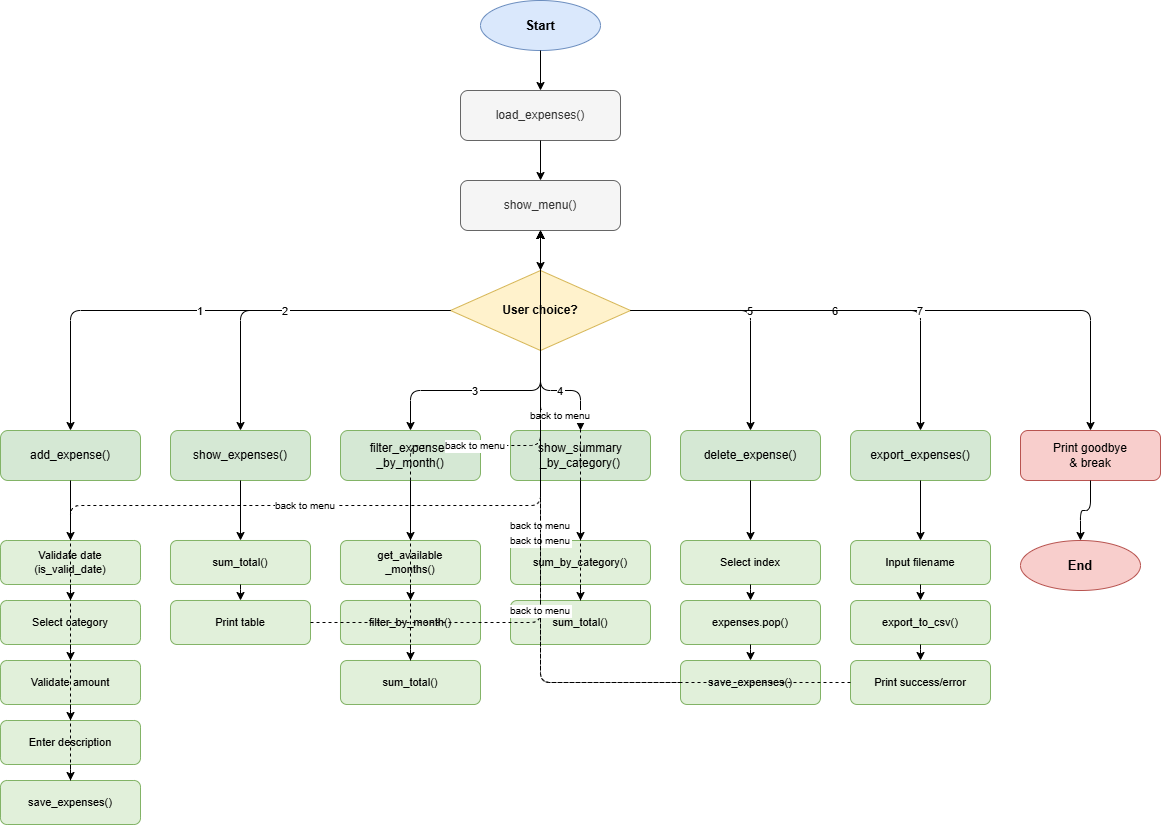

The diagram above was exported from draw.io. Its source (the exported page's mxGraphModel, read from the mxfile embedded in the PNG):
<mxGraphModel dx="1737" dy="1030" grid="1" gridSize="10" guides="1" tooltips="1" connect="1" arrows="1" fold="1" page="1" pageScale="1" pageWidth="850" pageHeight="1100" math="0" shadow="0">
  <root>
    <mxCell id="0" />
    <mxCell id="1" parent="0" />
    <mxCell id="aLleqr-cgutgWGI_Ygd--1" parent="1" style="ellipse;whiteSpace=wrap;html=1;fillColor=#dae8fc;strokeColor=#6c8ebf;fontStyle=1;fontSize=13;" value="Start" vertex="1">
      <mxGeometry height="50" width="120" x="510" y="30" as="geometry" />
    </mxCell>
    <mxCell id="aLleqr-cgutgWGI_Ygd--2" parent="1" style="rounded=1;whiteSpace=wrap;html=1;fillColor=#f5f5f5;strokeColor=#666666;fontColor=#333333;fontSize=12;" value="load_expenses()" vertex="1">
      <mxGeometry height="50" width="160" x="490" y="120" as="geometry" />
    </mxCell>
    <mxCell id="aLleqr-cgutgWGI_Ygd--3" edge="1" parent="1" source="aLleqr-cgutgWGI_Ygd--1" style="edgeStyle=orthogonalEdgeStyle;" target="aLleqr-cgutgWGI_Ygd--2">
      <mxGeometry relative="1" as="geometry" />
    </mxCell>
    <mxCell id="aLleqr-cgutgWGI_Ygd--4" parent="1" style="rounded=1;whiteSpace=wrap;html=1;fillColor=#f5f5f5;strokeColor=#666666;fontColor=#333333;fontSize=12;" value="show_menu()" vertex="1">
      <mxGeometry height="50" width="160" x="490" y="210" as="geometry" />
    </mxCell>
    <mxCell id="aLleqr-cgutgWGI_Ygd--5" edge="1" parent="1" source="aLleqr-cgutgWGI_Ygd--2" style="edgeStyle=orthogonalEdgeStyle;" target="aLleqr-cgutgWGI_Ygd--4">
      <mxGeometry relative="1" as="geometry" />
    </mxCell>
    <mxCell id="aLleqr-cgutgWGI_Ygd--6" parent="1" style="rhombus;whiteSpace=wrap;html=1;fillColor=#fff2cc;strokeColor=#d6b656;fontSize=12;fontStyle=1;" value="User choice?" vertex="1">
      <mxGeometry height="80" width="180" x="480" y="300" as="geometry" />
    </mxCell>
    <mxCell id="aLleqr-cgutgWGI_Ygd--7" edge="1" parent="1" source="aLleqr-cgutgWGI_Ygd--4" style="edgeStyle=orthogonalEdgeStyle;" target="aLleqr-cgutgWGI_Ygd--6">
      <mxGeometry relative="1" as="geometry" />
    </mxCell>
    <mxCell id="aLleqr-cgutgWGI_Ygd--8" parent="1" style="rounded=1;whiteSpace=wrap;html=1;fillColor=#d5e8d4;strokeColor=#82b366;fontSize=12;" value="add_expense()" vertex="1">
      <mxGeometry height="50" width="140" x="30" y="460" as="geometry" />
    </mxCell>
    <mxCell id="aLleqr-cgutgWGI_Ygd--9" parent="1" style="rounded=1;whiteSpace=wrap;html=1;fillColor=#d5e8d4;strokeColor=#82b366;fontSize=12;" value="show_expenses()" vertex="1">
      <mxGeometry height="50" width="140" x="200" y="460" as="geometry" />
    </mxCell>
    <mxCell id="aLleqr-cgutgWGI_Ygd--10" parent="1" style="rounded=1;whiteSpace=wrap;html=1;fillColor=#d5e8d4;strokeColor=#82b366;fontSize=12;" value="filter_expenses&#10;_by_month()" vertex="1">
      <mxGeometry height="50" width="140" x="370" y="460" as="geometry" />
    </mxCell>
    <mxCell id="aLleqr-cgutgWGI_Ygd--11" parent="1" style="rounded=1;whiteSpace=wrap;html=1;fillColor=#d5e8d4;strokeColor=#82b366;fontSize=12;" value="show_summary&#10;_by_category()" vertex="1">
      <mxGeometry height="50" width="140" x="540" y="460" as="geometry" />
    </mxCell>
    <mxCell id="aLleqr-cgutgWGI_Ygd--12" parent="1" style="rounded=1;whiteSpace=wrap;html=1;fillColor=#d5e8d4;strokeColor=#82b366;fontSize=12;" value="delete_expense()" vertex="1">
      <mxGeometry height="50" width="140" x="710" y="460" as="geometry" />
    </mxCell>
    <mxCell id="aLleqr-cgutgWGI_Ygd--13" parent="1" style="rounded=1;whiteSpace=wrap;html=1;fillColor=#d5e8d4;strokeColor=#82b366;fontSize=12;" value="export_expenses()" vertex="1">
      <mxGeometry height="50" width="140" x="880" y="460" as="geometry" />
    </mxCell>
    <mxCell id="aLleqr-cgutgWGI_Ygd--14" parent="1" style="rounded=1;whiteSpace=wrap;html=1;fillColor=#f8cecc;strokeColor=#b85450;fontSize=12;" value="Print goodbye&#10;&amp; break" vertex="1">
      <mxGeometry height="50" width="140" x="1050" y="460" as="geometry" />
    </mxCell>
    <mxCell id="aLleqr-cgutgWGI_Ygd--15" edge="1" parent="1" source="aLleqr-cgutgWGI_Ygd--6" style="edgeStyle=orthogonalEdgeStyle;fontSize=11;" target="aLleqr-cgutgWGI_Ygd--8" value="1">
      <mxGeometry relative="1" as="geometry" />
    </mxCell>
    <mxCell id="aLleqr-cgutgWGI_Ygd--16" edge="1" parent="1" source="aLleqr-cgutgWGI_Ygd--6" style="edgeStyle=orthogonalEdgeStyle;fontSize=11;" target="aLleqr-cgutgWGI_Ygd--9" value="2">
      <mxGeometry relative="1" as="geometry" />
    </mxCell>
    <mxCell id="aLleqr-cgutgWGI_Ygd--17" edge="1" parent="1" source="aLleqr-cgutgWGI_Ygd--6" style="edgeStyle=orthogonalEdgeStyle;fontSize=11;" target="aLleqr-cgutgWGI_Ygd--10" value="3">
      <mxGeometry relative="1" as="geometry" />
    </mxCell>
    <mxCell id="aLleqr-cgutgWGI_Ygd--18" edge="1" parent="1" source="aLleqr-cgutgWGI_Ygd--6" style="edgeStyle=orthogonalEdgeStyle;fontSize=11;" target="aLleqr-cgutgWGI_Ygd--11" value="4">
      <mxGeometry relative="1" as="geometry" />
    </mxCell>
    <mxCell id="aLleqr-cgutgWGI_Ygd--19" edge="1" parent="1" source="aLleqr-cgutgWGI_Ygd--6" style="edgeStyle=orthogonalEdgeStyle;fontSize=11;" target="aLleqr-cgutgWGI_Ygd--12" value="5">
      <mxGeometry relative="1" as="geometry" />
    </mxCell>
    <mxCell id="aLleqr-cgutgWGI_Ygd--20" edge="1" parent="1" source="aLleqr-cgutgWGI_Ygd--6" style="edgeStyle=orthogonalEdgeStyle;fontSize=11;" target="aLleqr-cgutgWGI_Ygd--13" value="6">
      <mxGeometry relative="1" as="geometry" />
    </mxCell>
    <mxCell id="aLleqr-cgutgWGI_Ygd--21" edge="1" parent="1" source="aLleqr-cgutgWGI_Ygd--6" style="edgeStyle=orthogonalEdgeStyle;fontSize=11;" target="aLleqr-cgutgWGI_Ygd--14" value="7">
      <mxGeometry relative="1" as="geometry" />
    </mxCell>
    <mxCell id="aLleqr-cgutgWGI_Ygd--22" parent="1" style="rounded=1;whiteSpace=wrap;html=1;fillColor=#e1f0da;strokeColor=#82b366;fontSize=11;" value="Validate date&#10;(is_valid_date)" vertex="1">
      <mxGeometry height="44" width="140" x="30" y="570" as="geometry" />
    </mxCell>
    <mxCell id="aLleqr-cgutgWGI_Ygd--23" parent="1" style="rounded=1;whiteSpace=wrap;html=1;fillColor=#e1f0da;strokeColor=#82b366;fontSize=11;" value="Select category" vertex="1">
      <mxGeometry height="44" width="140" x="30" y="630" as="geometry" />
    </mxCell>
    <mxCell id="aLleqr-cgutgWGI_Ygd--24" parent="1" style="rounded=1;whiteSpace=wrap;html=1;fillColor=#e1f0da;strokeColor=#82b366;fontSize=11;" value="Validate amount" vertex="1">
      <mxGeometry height="44" width="140" x="30" y="690" as="geometry" />
    </mxCell>
    <mxCell id="aLleqr-cgutgWGI_Ygd--25" parent="1" style="rounded=1;whiteSpace=wrap;html=1;fillColor=#e1f0da;strokeColor=#82b366;fontSize=11;" value="Enter description" vertex="1">
      <mxGeometry height="44" width="140" x="30" y="750" as="geometry" />
    </mxCell>
    <mxCell id="aLleqr-cgutgWGI_Ygd--26" parent="1" style="rounded=1;whiteSpace=wrap;html=1;fillColor=#e1f0da;strokeColor=#82b366;fontSize=11;" value="save_expenses()" vertex="1">
      <mxGeometry height="44" width="140" x="30" y="810" as="geometry" />
    </mxCell>
    <mxCell id="aLleqr-cgutgWGI_Ygd--27" edge="1" parent="1" source="aLleqr-cgutgWGI_Ygd--8" style="edgeStyle=orthogonalEdgeStyle;" target="aLleqr-cgutgWGI_Ygd--22">
      <mxGeometry relative="1" as="geometry" />
    </mxCell>
    <mxCell id="aLleqr-cgutgWGI_Ygd--28" edge="1" parent="1" source="aLleqr-cgutgWGI_Ygd--22" style="edgeStyle=orthogonalEdgeStyle;" target="aLleqr-cgutgWGI_Ygd--23">
      <mxGeometry relative="1" as="geometry" />
    </mxCell>
    <mxCell id="aLleqr-cgutgWGI_Ygd--29" edge="1" parent="1" source="aLleqr-cgutgWGI_Ygd--23" style="edgeStyle=orthogonalEdgeStyle;" target="aLleqr-cgutgWGI_Ygd--24">
      <mxGeometry relative="1" as="geometry" />
    </mxCell>
    <mxCell id="aLleqr-cgutgWGI_Ygd--30" edge="1" parent="1" source="aLleqr-cgutgWGI_Ygd--24" style="edgeStyle=orthogonalEdgeStyle;" target="aLleqr-cgutgWGI_Ygd--25">
      <mxGeometry relative="1" as="geometry" />
    </mxCell>
    <mxCell id="aLleqr-cgutgWGI_Ygd--31" edge="1" parent="1" source="aLleqr-cgutgWGI_Ygd--25" style="edgeStyle=orthogonalEdgeStyle;" target="aLleqr-cgutgWGI_Ygd--26">
      <mxGeometry relative="1" as="geometry" />
    </mxCell>
    <mxCell id="aLleqr-cgutgWGI_Ygd--32" parent="1" style="rounded=1;whiteSpace=wrap;html=1;fillColor=#e1f0da;strokeColor=#82b366;fontSize=11;" value="sum_total()" vertex="1">
      <mxGeometry height="44" width="140" x="200" y="570" as="geometry" />
    </mxCell>
    <mxCell id="aLleqr-cgutgWGI_Ygd--33" parent="1" style="rounded=1;whiteSpace=wrap;html=1;fillColor=#e1f0da;strokeColor=#82b366;fontSize=11;" value="Print table" vertex="1">
      <mxGeometry height="44" width="140" x="200" y="630" as="geometry" />
    </mxCell>
    <mxCell id="aLleqr-cgutgWGI_Ygd--34" edge="1" parent="1" source="aLleqr-cgutgWGI_Ygd--9" style="edgeStyle=orthogonalEdgeStyle;" target="aLleqr-cgutgWGI_Ygd--32">
      <mxGeometry relative="1" as="geometry" />
    </mxCell>
    <mxCell id="aLleqr-cgutgWGI_Ygd--35" edge="1" parent="1" source="aLleqr-cgutgWGI_Ygd--32" style="edgeStyle=orthogonalEdgeStyle;" target="aLleqr-cgutgWGI_Ygd--33">
      <mxGeometry relative="1" as="geometry" />
    </mxCell>
    <mxCell id="aLleqr-cgutgWGI_Ygd--36" parent="1" style="rounded=1;whiteSpace=wrap;html=1;fillColor=#e1f0da;strokeColor=#82b366;fontSize=11;" value="get_available&#10;_months()" vertex="1">
      <mxGeometry height="44" width="140" x="370" y="570" as="geometry" />
    </mxCell>
    <mxCell id="aLleqr-cgutgWGI_Ygd--37" parent="1" style="rounded=1;whiteSpace=wrap;html=1;fillColor=#e1f0da;strokeColor=#82b366;fontSize=11;" value="filter_by_month()" vertex="1">
      <mxGeometry height="44" width="140" x="370" y="630" as="geometry" />
    </mxCell>
    <mxCell id="aLleqr-cgutgWGI_Ygd--38" parent="1" style="rounded=1;whiteSpace=wrap;html=1;fillColor=#e1f0da;strokeColor=#82b366;fontSize=11;" value="sum_total()" vertex="1">
      <mxGeometry height="44" width="140" x="370" y="690" as="geometry" />
    </mxCell>
    <mxCell id="aLleqr-cgutgWGI_Ygd--39" edge="1" parent="1" source="aLleqr-cgutgWGI_Ygd--10" style="edgeStyle=orthogonalEdgeStyle;" target="aLleqr-cgutgWGI_Ygd--36">
      <mxGeometry relative="1" as="geometry" />
    </mxCell>
    <mxCell id="aLleqr-cgutgWGI_Ygd--40" edge="1" parent="1" source="aLleqr-cgutgWGI_Ygd--36" style="edgeStyle=orthogonalEdgeStyle;" target="aLleqr-cgutgWGI_Ygd--37">
      <mxGeometry relative="1" as="geometry" />
    </mxCell>
    <mxCell id="aLleqr-cgutgWGI_Ygd--41" edge="1" parent="1" source="aLleqr-cgutgWGI_Ygd--37" style="edgeStyle=orthogonalEdgeStyle;" target="aLleqr-cgutgWGI_Ygd--38">
      <mxGeometry relative="1" as="geometry" />
    </mxCell>
    <mxCell id="aLleqr-cgutgWGI_Ygd--42" parent="1" style="rounded=1;whiteSpace=wrap;html=1;fillColor=#e1f0da;strokeColor=#82b366;fontSize=11;" value="sum_by_category()" vertex="1">
      <mxGeometry height="44" width="140" x="540" y="570" as="geometry" />
    </mxCell>
    <mxCell id="aLleqr-cgutgWGI_Ygd--43" parent="1" style="rounded=1;whiteSpace=wrap;html=1;fillColor=#e1f0da;strokeColor=#82b366;fontSize=11;" value="sum_total()" vertex="1">
      <mxGeometry height="44" width="140" x="540" y="630" as="geometry" />
    </mxCell>
    <mxCell id="aLleqr-cgutgWGI_Ygd--44" edge="1" parent="1" source="aLleqr-cgutgWGI_Ygd--11" style="edgeStyle=orthogonalEdgeStyle;" target="aLleqr-cgutgWGI_Ygd--42">
      <mxGeometry relative="1" as="geometry" />
    </mxCell>
    <mxCell id="aLleqr-cgutgWGI_Ygd--45" edge="1" parent="1" source="aLleqr-cgutgWGI_Ygd--42" style="edgeStyle=orthogonalEdgeStyle;" target="aLleqr-cgutgWGI_Ygd--43">
      <mxGeometry relative="1" as="geometry" />
    </mxCell>
    <mxCell id="aLleqr-cgutgWGI_Ygd--46" parent="1" style="rounded=1;whiteSpace=wrap;html=1;fillColor=#e1f0da;strokeColor=#82b366;fontSize=11;" value="Select index" vertex="1">
      <mxGeometry height="44" width="140" x="710" y="570" as="geometry" />
    </mxCell>
    <mxCell id="aLleqr-cgutgWGI_Ygd--47" parent="1" style="rounded=1;whiteSpace=wrap;html=1;fillColor=#e1f0da;strokeColor=#82b366;fontSize=11;" value="expenses.pop()" vertex="1">
      <mxGeometry height="44" width="140" x="710" y="630" as="geometry" />
    </mxCell>
    <mxCell id="aLleqr-cgutgWGI_Ygd--48" parent="1" style="rounded=1;whiteSpace=wrap;html=1;fillColor=#e1f0da;strokeColor=#82b366;fontSize=11;" value="save_expenses()" vertex="1">
      <mxGeometry height="44" width="140" x="710" y="690" as="geometry" />
    </mxCell>
    <mxCell id="aLleqr-cgutgWGI_Ygd--49" edge="1" parent="1" source="aLleqr-cgutgWGI_Ygd--12" style="edgeStyle=orthogonalEdgeStyle;" target="aLleqr-cgutgWGI_Ygd--46">
      <mxGeometry relative="1" as="geometry" />
    </mxCell>
    <mxCell id="aLleqr-cgutgWGI_Ygd--50" edge="1" parent="1" source="aLleqr-cgutgWGI_Ygd--46" style="edgeStyle=orthogonalEdgeStyle;" target="aLleqr-cgutgWGI_Ygd--47">
      <mxGeometry relative="1" as="geometry" />
    </mxCell>
    <mxCell id="aLleqr-cgutgWGI_Ygd--51" edge="1" parent="1" source="aLleqr-cgutgWGI_Ygd--47" style="edgeStyle=orthogonalEdgeStyle;" target="aLleqr-cgutgWGI_Ygd--48">
      <mxGeometry relative="1" as="geometry" />
    </mxCell>
    <mxCell id="aLleqr-cgutgWGI_Ygd--52" parent="1" style="rounded=1;whiteSpace=wrap;html=1;fillColor=#e1f0da;strokeColor=#82b366;fontSize=11;" value="Input filename" vertex="1">
      <mxGeometry height="44" width="140" x="880" y="570" as="geometry" />
    </mxCell>
    <mxCell id="aLleqr-cgutgWGI_Ygd--53" parent="1" style="rounded=1;whiteSpace=wrap;html=1;fillColor=#e1f0da;strokeColor=#82b366;fontSize=11;" value="export_to_csv()" vertex="1">
      <mxGeometry height="44" width="140" x="880" y="630" as="geometry" />
    </mxCell>
    <mxCell id="aLleqr-cgutgWGI_Ygd--54" parent="1" style="rounded=1;whiteSpace=wrap;html=1;fillColor=#e1f0da;strokeColor=#82b366;fontSize=11;" value="Print success/error" vertex="1">
      <mxGeometry height="44" width="140" x="880" y="690" as="geometry" />
    </mxCell>
    <mxCell id="aLleqr-cgutgWGI_Ygd--55" edge="1" parent="1" source="aLleqr-cgutgWGI_Ygd--13" style="edgeStyle=orthogonalEdgeStyle;" target="aLleqr-cgutgWGI_Ygd--52">
      <mxGeometry relative="1" as="geometry" />
    </mxCell>
    <mxCell id="aLleqr-cgutgWGI_Ygd--56" edge="1" parent="1" source="aLleqr-cgutgWGI_Ygd--52" style="edgeStyle=orthogonalEdgeStyle;" target="aLleqr-cgutgWGI_Ygd--53">
      <mxGeometry relative="1" as="geometry" />
    </mxCell>
    <mxCell id="aLleqr-cgutgWGI_Ygd--57" edge="1" parent="1" source="aLleqr-cgutgWGI_Ygd--53" style="edgeStyle=orthogonalEdgeStyle;" target="aLleqr-cgutgWGI_Ygd--54">
      <mxGeometry relative="1" as="geometry" />
    </mxCell>
    <mxCell id="aLleqr-cgutgWGI_Ygd--58" parent="1" style="ellipse;whiteSpace=wrap;html=1;fillColor=#f8cecc;strokeColor=#b85450;fontStyle=1;fontSize=13;" value="End" vertex="1">
      <mxGeometry height="50" width="120" x="1050" y="570" as="geometry" />
    </mxCell>
    <mxCell id="aLleqr-cgutgWGI_Ygd--59" edge="1" parent="1" source="aLleqr-cgutgWGI_Ygd--14" style="edgeStyle=orthogonalEdgeStyle;" target="aLleqr-cgutgWGI_Ygd--58">
      <mxGeometry relative="1" as="geometry" />
    </mxCell>
    <mxCell id="aLleqr-cgutgWGI_Ygd--60" edge="1" parent="1" source="aLleqr-cgutgWGI_Ygd--26" style="edgeStyle=orthogonalEdgeStyle;fontSize=10;dashed=1;exitX=0.5;exitY=0;entryX=0.5;entryY=1;" target="aLleqr-cgutgWGI_Ygd--4" value="back to menu">
      <mxGeometry relative="1" as="geometry" />
    </mxCell>
    <mxCell id="aLleqr-cgutgWGI_Ygd--61" edge="1" parent="1" source="aLleqr-cgutgWGI_Ygd--33" style="edgeStyle=orthogonalEdgeStyle;fontSize=10;dashed=1;" target="aLleqr-cgutgWGI_Ygd--4" value="back to menu">
      <mxGeometry relative="1" as="geometry" />
    </mxCell>
    <mxCell id="aLleqr-cgutgWGI_Ygd--62" edge="1" parent="1" source="aLleqr-cgutgWGI_Ygd--38" style="edgeStyle=orthogonalEdgeStyle;fontSize=10;dashed=1;" target="aLleqr-cgutgWGI_Ygd--4" value="back to menu">
      <mxGeometry relative="1" as="geometry" />
    </mxCell>
    <mxCell id="aLleqr-cgutgWGI_Ygd--63" edge="1" parent="1" source="aLleqr-cgutgWGI_Ygd--43" style="edgeStyle=orthogonalEdgeStyle;fontSize=10;dashed=1;" target="aLleqr-cgutgWGI_Ygd--4" value="back to menu">
      <mxGeometry relative="1" as="geometry" />
    </mxCell>
    <mxCell id="aLleqr-cgutgWGI_Ygd--64" edge="1" parent="1" source="aLleqr-cgutgWGI_Ygd--48" style="edgeStyle=orthogonalEdgeStyle;fontSize=10;dashed=1;" target="aLleqr-cgutgWGI_Ygd--4" value="back to menu">
      <mxGeometry relative="1" as="geometry" />
    </mxCell>
    <mxCell id="aLleqr-cgutgWGI_Ygd--65" edge="1" parent="1" source="aLleqr-cgutgWGI_Ygd--54" style="edgeStyle=orthogonalEdgeStyle;fontSize=10;dashed=1;" target="aLleqr-cgutgWGI_Ygd--4" value="back to menu">
      <mxGeometry relative="1" as="geometry" />
    </mxCell>
  </root>
</mxGraphModel>